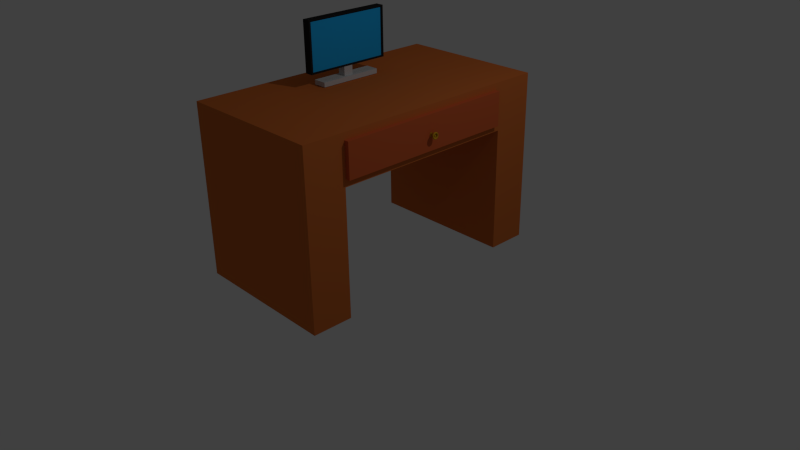 # Source: Desk.blend  (saved by Blender 2.73.0; exported with 4.5.12 LTS)
import bpy
from mathutils import Matrix  # noqa: F401  (used for matrix-valued properties, if any)

bpy.ops.wm.read_factory_settings(use_empty=True)
scene = bpy.context.scene
scene.name = 'Scene'

# ---- collections
col_collection_1 = bpy.data.collections.new('Collection 1'); scene.collection.children.link(col_collection_1)

# ---- materials (node trees are filled in below, after node groups)
mat_material_002 = bpy.data.materials.new('Material.002')
mat_material_002.alpha_threshold = 0.0
mat_material_002.use_transparent_shadow = False
mat_material_002.diffuse_color = (0.64, 0.1206, 0.03675, 1.0)
mat_material_002.specular_color = (0.5, 0.5, 0.5)
mat_material_002.roughness = 0.5
mat_material_002.specular_intensity = 1.0
mat_material_001 = bpy.data.materials.new('Material.001')
mat_material_001.alpha_threshold = 0.0
mat_material_001.use_transparent_shadow = False
mat_material_001.diffuse_color = (0.64, 0.1628, 0.03752, 1.0)
mat_material_001.specular_color = (0.5, 0.5, 0.5)
mat_material_001.roughness = 0.5
mat_material_001.specular_intensity = 1.0
mat_material_004 = bpy.data.materials.new('Material.004')
mat_material_004.alpha_threshold = 0.0
mat_material_004.use_transparent_shadow = False
mat_material_004.diffuse_color = (0.64, 0.3489, 0.01485, 1.0)
mat_material_004.specular_color = (0.5, 0.5, 0.5)
mat_material_004.roughness = 0.5
mat_material_004.specular_intensity = 1.0
mat_material_003 = bpy.data.materials.new('Material.003')
mat_material_003.alpha_threshold = 0.0
mat_material_003.use_transparent_shadow = False
mat_material_003.diffuse_color = (0.64, 0.3489, 0.01485, 1.0)
mat_material_003.specular_color = (0.5, 0.5, 0.5)
mat_material_003.roughness = 0.5
mat_material_003.specular_intensity = 1.0
mat_material_005 = bpy.data.materials.new('Material.005')
mat_material_005.alpha_threshold = 0.0
mat_material_005.use_transparent_shadow = False
mat_material_005.diffuse_color = (0.64, 0.3489, 0.01485, 1.0)
mat_material_005.specular_color = (0.5, 0.5, 0.5)
mat_material_005.roughness = 0.5
mat_material_005.specular_intensity = 1.0
mat_material_007 = bpy.data.materials.new('Material.007')
mat_material_007.alpha_threshold = 0.0
mat_material_007.use_transparent_shadow = False
mat_material_007.diffuse_color = (0.5926, 0.5926, 0.5926, 1.0)
mat_material_007.roughness = 0.5
mat_material_006 = bpy.data.materials.new('Material.006')
mat_material_006.alpha_threshold = 0.0
mat_material_006.use_transparent_shadow = False
mat_material_006.diffuse_color = (0.02038, 0.02038, 0.02038, 1.0)
mat_material_006.roughness = 0.5
mat_material_008 = bpy.data.materials.new('Material.008')
mat_material_008.alpha_threshold = 0.0
mat_material_008.use_transparent_shadow = False
mat_material_008.diffuse_color = (0.5926, 0.5926, 0.5926, 1.0)
mat_material_008.roughness = 0.5
mat_material = bpy.data.materials.new('Material')
mat_material.alpha_threshold = 0.0
mat_material.use_transparent_shadow = False
mat_material.diffuse_color = (0.01761, 0.421, 0.8971, 1.0)
mat_material.roughness = 0.5

# ---- material node trees

# ---- world
world_world = bpy.data.worlds.new('World'); scene.world = world_world
world_world.color = (0.05088, 0.05088, 0.05088)
world_world.use_sun_shadow = False
world_world.sun_shadow_jitter_overblur = 0.0
world_world.cycles.sampling_method = 'MANUAL'
world_world.cycles.sample_map_resolution = 256

# ---- cameras
cam_camera = bpy.data.cameras.new('Camera')
cam_camera.clip_end = 100.0
cam_camera.lens = 35.0
cam_camera.sensor_width = 32.0
cam_camera.sensor_height = 18.0
cam_camera.ortho_scale = 7.314
cam_camera.dof.focus_distance = 0.0
cam_camera.dof.aperture_fstop = 128.0

# ---- lights
light_lamp = bpy.data.lights.new('Lamp', 'POINT')
light_lamp.transmission_factor = 0.0
light_lamp.cutoff_distance = 30.0
light_lamp.energy = 100.0
light_lamp.shadow_buffer_clip_start = 1.001
light_lamp.shadow_soft_size = 0.1
light_lamp.shadow_maximum_resolution = 0.006
light_lamp.use_absolute_resolution = True
light_lamp.cycles.use_multiple_importance_sampling = False

# ---- meshes
me_cube_001_cube_002 = bpy.data.meshes.new('Cube.001_Cube.002')
me_cube_001_cube_002.from_pydata([(-0.3227, 2.146, 1.197), (-0.3227, 2.146, -1.14), (-0.3227, 1.711, -1.14), (-0.3227, 1.711, 1.197), (1.029, 2.146, -1.14), (1.029, 1.711, -1.14), (1.029, 2.146, 1.197), (1.029, 1.711, 1.197)], [], [(0, 1, 2, 3), (1, 4, 5, 2), (4, 6, 7, 5), (6, 0, 3, 7), (3, 2, 5, 7), (1, 0, 6, 4)])
me_cube_001_cube_002.materials.append(mat_material_002)
me_cube_001_cube_002.use_remesh_preserve_volume = False
me_cube_001_cube_002.use_remesh_preserve_attributes = False
me_cube_001_cube_002.use_mirror_vertex_groups = False
me_cube_001_cube_002.update()
me_cube_001 = bpy.data.meshes.new('Cube.001')
me_cube_001.from_pydata([(0.9709, 0.01261, -1.731), (0.9709, 0.01261, -1.208), (-0.9709, 0.01261, -1.208), (-0.9709, 0.01261, -1.731), (0.9709, 2.234, -1.731), (-0.9709, 2.234, -1.731), (0.9709, 2.234, 1.731), (0.9709, 0.01261, 1.731), (0.9709, 0.01261, 1.208), (0.9709, 1.621, 1.208), (0.9709, 1.621, -1.208), (-0.9709, 0.01261, 1.731), (-0.9709, 2.234, 1.731), (-0.9709, 1.621, -1.208), (-0.9709, 1.621, 1.208), (-0.9709, 0.01261, 1.208)], [], [(0, 1, 2, 3), (4, 0, 3, 5), (4, 5, 12, 6), (7, 6, 12, 11), (8, 7, 11, 15), (13, 2, 1, 10), (10, 9, 14, 13), (9, 8, 15, 14), (8, 9, 10, 1, 0, 4, 6, 7), (11, 12, 5, 3, 2, 13, 14, 15)])
me_cube_001.materials.append(mat_material_001)
me_cube_001.use_remesh_preserve_volume = False
me_cube_001.use_remesh_preserve_attributes = False
me_cube_001.use_mirror_vertex_groups = False
me_cube_001.update()
me_sphere = bpy.data.meshes.new('Sphere')
me_sphere.from_pydata([(1.097, 1.912, -0.0008), (1.098, 1.91, -0.0008), (1.098, 1.91, 0.001015), (1.097, 1.912, 0.000909), (1.098, 1.908, -0.0008), (1.098, 1.907, -0.0008), (1.098, 1.907, 0.001015), (1.098, 1.908, 0.00105), (1.097, 1.905, -0.0008), (1.097, 1.903, -0.0008), (1.096, 1.903, 0.000739), (1.097, 1.905, 0.000909), (1.095, 1.902, -0.0008), (1.094, 1.901, -0.0008), (1.094, 1.901, 0.000228), (1.095, 1.902, 0.000508), (1.091, 1.918, -0.0008), (1.092, 1.917, -0.0008), (1.092, 1.917, -9.2e-05), (1.091, 1.918, -0.000439), (1.092, 1.9, -0.0008), (1.091, 1.899, -0.0008), (1.091, 1.899, -0.000439), (1.092, 1.9, -9.2e-05), (1.094, 1.916, -0.0008), (1.095, 1.915, -0.0008), (1.095, 1.915, 0.000508), (1.094, 1.916, 0.000228), (1.097, 1.914, -0.0008), (1.096, 1.914, 0.000739), (1.095, 1.902, 0.001766), (1.096, 1.903, 0.002217), (1.092, 1.9, 0.000589), (1.094, 1.901, 0.001216), (1.094, 1.916, 0.001216), (1.092, 1.917, 0.000589), (1.096, 1.914, 0.002217), (1.095, 1.915, 0.001766), (1.097, 1.91, 0.002759), (1.097, 1.912, 0.002553), (1.097, 1.907, 0.002759), (1.097, 1.908, 0.002829), (1.097, 1.905, 0.002553), (1.09, 1.918, -9.2e-05), (1.09, 1.899, -9.2e-05), (1.094, 1.902, 0.002925), (1.095, 1.903, 0.00358), (1.092, 1.9, 0.001216), (1.093, 1.901, 0.002127), (1.093, 1.916, 0.002127), (1.092, 1.917, 0.001216), (1.095, 1.914, 0.00358), (1.094, 1.915, 0.002925), (1.096, 1.91, 0.004367), (1.096, 1.912, 0.004067), (1.096, 1.907, 0.004367), (1.097, 1.908, 0.004468), (1.096, 1.905, 0.004067), (1.09, 1.918, 0.000228), (1.09, 1.899, 0.000228), (1.093, 1.902, 0.003941), (1.094, 1.903, 0.004775), (1.091, 1.9, 0.001766), (1.092, 1.901, 0.002925), (1.092, 1.916, 0.002925), (1.091, 1.917, 0.001766), (1.094, 1.914, 0.004775), (1.093, 1.915, 0.003941), (1.095, 1.91, 0.005776), (1.095, 1.912, 0.005395), (1.095, 1.907, 0.005776), (1.095, 1.908, 0.005905), (1.095, 1.905, 0.005395), (1.09, 1.918, 0.000508), (1.09, 1.899, 0.000508), (1.092, 1.902, 0.004775), (1.093, 1.903, 0.005756), (1.091, 1.9, 0.002217), (1.092, 1.901, 0.00358), (1.092, 1.916, 0.00358), (1.091, 1.917, 0.002217), (1.093, 1.914, 0.005756), (1.092, 1.915, 0.004775), (1.094, 1.91, 0.006933), (1.094, 1.912, 0.006484), (1.094, 1.907, 0.006933), (1.094, 1.908, 0.007084), (1.094, 1.905, 0.006484), (1.09, 1.918, 0.000739), (1.09, 1.899, 0.000739), (1.091, 1.902, 0.005395), (1.092, 1.903, 0.006484), (1.09, 1.9, 0.002553), (1.091, 1.901, 0.004067), (1.091, 1.916, 0.004067), (1.09, 1.917, 0.002553), (1.092, 1.914, 0.006484), (1.091, 1.915, 0.005395), (1.092, 1.91, 0.007792), (1.092, 1.912, 0.007294), (1.092, 1.907, 0.007792), (1.092, 1.908, 0.00796), (1.092, 1.905, 0.007294), (1.089, 1.918, 0.000909), (1.089, 1.899, 0.000909), (1.09, 1.902, 0.005776), (1.09, 1.903, 0.006933), (1.089, 1.9, 0.002759), (1.09, 1.901, 0.004367), (1.09, 1.916, 0.004367), (1.089, 1.917, 0.002759), (1.09, 1.914, 0.006933), (1.09, 1.915, 0.005776), (1.091, 1.91, 0.008321), (1.09, 1.912, 0.007792), (1.091, 1.907, 0.008321), (1.091, 1.908, 0.0085), (1.09, 1.905, 0.007792), (1.089, 1.918, 0.001015), (1.089, 1.899, 0.001015), (1.089, 1.902, 0.005905), (1.089, 1.903, 0.007084), (1.089, 1.9, 0.002829), (1.089, 1.901, 0.004468), (1.089, 1.916, 0.004468), (1.089, 1.917, 0.002829), (1.089, 1.914, 0.007084), (1.089, 1.915, 0.005905), (1.089, 1.91, 0.0085), (1.089, 1.912, 0.00796), (1.089, 1.907, 0.0085), (1.089, 1.908, 0.008682), (1.089, 1.905, 0.00796), (1.089, 1.918, 0.00105), (1.089, 1.899, 0.00105), (1.087, 1.902, 0.005776), (1.087, 1.903, 0.006933), (1.088, 1.9, 0.002759), (1.088, 1.901, 0.004367), (1.088, 1.916, 0.004367), (1.088, 1.917, 0.002759), (1.087, 1.914, 0.006933), (1.087, 1.915, 0.005776), (1.087, 1.91, 0.008321), (1.087, 1.912, 0.007792), (1.087, 1.907, 0.008321), (1.087, 1.908, 0.0085), (1.087, 1.905, 0.007792), (1.088, 1.918, 0.001015), (1.088, 1.899, 0.001015), (1.086, 1.902, 0.005395), (1.086, 1.903, 0.006484), (1.087, 1.9, 0.002553), (1.087, 1.901, 0.004067), (1.087, 1.916, 0.004067), (1.087, 1.917, 0.002553), (1.086, 1.914, 0.006484), (1.086, 1.915, 0.005395), (1.085, 1.91, 0.007792), (1.085, 1.912, 0.007294), (1.085, 1.907, 0.007792), (1.085, 1.908, 0.00796), (1.085, 1.905, 0.007294), (1.088, 1.918, 0.000909), (1.088, 1.899, 0.000909), (1.085, 1.902, 0.004775), (1.084, 1.903, 0.005756), (1.087, 1.9, 0.002217), (1.086, 1.901, 0.00358), (1.086, 1.916, 0.00358), (1.087, 1.917, 0.002217), (1.084, 1.914, 0.005756), (1.085, 1.915, 0.004775), (1.084, 1.91, 0.006933), (1.084, 1.912, 0.006484), (1.084, 1.907, 0.006933), (1.083, 1.908, 0.007084), (1.084, 1.905, 0.006484), (1.088, 1.918, 0.000739), (1.088, 1.899, 0.000739), (1.084, 1.902, 0.003941), (1.083, 1.903, 0.004775), (1.086, 1.9, 0.001766), (1.085, 1.901, 0.002925), (1.085, 1.916, 0.002925), (1.086, 1.917, 0.001766), (1.083, 1.914, 0.004775), (1.084, 1.915, 0.003941), (1.082, 1.91, 0.005776), (1.083, 1.912, 0.005395), (1.082, 1.907, 0.005776), (1.082, 1.908, 0.005905), (1.083, 1.905, 0.005395), (1.087, 1.918, 0.000508), (1.087, 1.899, 0.000508), (1.083, 1.902, 0.002925), (1.082, 1.903, 0.00358), (1.086, 1.9, 0.001216), (1.084, 1.901, 0.002127), (1.084, 1.916, 0.002127), (1.086, 1.917, 0.001216), (1.082, 1.914, 0.00358), (1.083, 1.915, 0.002925), (1.081, 1.91, 0.004367), (1.081, 1.912, 0.004067), (1.081, 1.907, 0.004367), (1.081, 1.908, 0.004468), (1.081, 1.905, 0.004067), (1.087, 1.918, 0.000228), (1.087, 1.899, 0.000228), (1.083, 1.902, 0.001766), (1.081, 1.903, 0.002217), (1.085, 1.9, 0.000589), (1.084, 1.901, 0.001216), (1.084, 1.916, 0.001216), (1.085, 1.917, 0.000589), (1.081, 1.914, 0.002217), (1.083, 1.915, 0.001766), (1.08, 1.91, 0.002759), (1.081, 1.912, 0.002553), (1.08, 1.907, 0.002759), (1.08, 1.908, 0.002829), (1.081, 1.905, 0.002553), (1.087, 1.918, -9.2e-05), (1.087, 1.899, -9.2e-05), (1.082, 1.902, 0.000508), (1.081, 1.903, 0.000739), (1.085, 1.9, -9.2e-05), (1.084, 1.901, 0.000228), (1.084, 1.916, 0.000228), (1.085, 1.917, -9.2e-05), (1.081, 1.914, 0.000739), (1.082, 1.915, 0.000508), (1.08, 1.91, 0.001015), (1.08, 1.912, 0.000909), (1.08, 1.907, 0.001015), (1.079, 1.908, 0.00105), (1.08, 1.905, 0.000909), (1.087, 1.918, -0.000439), (1.087, 1.899, -0.000439), (1.082, 1.902, -0.0008), (1.081, 1.903, -0.0008), (1.085, 1.9, -0.0008), (1.083, 1.901, -0.0008), (1.083, 1.916, -0.0008), (1.085, 1.917, -0.0008), (1.081, 1.914, -0.0008), (1.082, 1.915, -0.0008), (1.079, 1.91, -0.0008), (1.08, 1.912, -0.0008), (1.079, 1.907, -0.0008), (1.079, 1.908, -0.0008), (1.08, 1.905, -0.0008), (1.087, 1.918, -0.0008), (1.087, 1.899, -0.0008), (1.082, 1.902, -0.002108), (1.081, 1.903, -0.002338), (1.085, 1.9, -0.001507), (1.084, 1.901, -0.001827), (1.084, 1.916, -0.001827), (1.085, 1.917, -0.001507), (1.081, 1.914, -0.002338), (1.082, 1.915, -0.002108), (1.08, 1.91, -0.002614), (1.08, 1.912, -0.002509), (1.08, 1.907, -0.002614), (1.079, 1.908, -0.002649), (1.08, 1.905, -0.002509), (1.087, 1.918, -0.00116), (1.087, 1.899, -0.00116), (1.083, 1.902, -0.003365), (1.081, 1.903, -0.003817), (1.085, 1.9, -0.002188), (1.084, 1.901, -0.002815), (1.084, 1.916, -0.002815), (1.085, 1.917, -0.002188), (1.081, 1.914, -0.003817), (1.083, 1.915, -0.003365), (1.08, 1.91, -0.004358), (1.081, 1.912, -0.004152), (1.08, 1.907, -0.004358), (1.08, 1.908, -0.004428), (1.081, 1.905, -0.004152), (1.087, 1.918, -0.001507), (1.087, 1.899, -0.001507), (1.083, 1.902, -0.004524), (1.082, 1.903, -0.00518), (1.086, 1.9, -0.002815), (1.084, 1.901, -0.003726), (1.084, 1.916, -0.003726), (1.086, 1.917, -0.002815), (1.082, 1.914, -0.00518), (1.083, 1.915, -0.004524), (1.081, 1.91, -0.005966), (1.081, 1.912, -0.005666), (1.081, 1.907, -0.005966), (1.081, 1.908, -0.006067), (1.081, 1.905, -0.005666), (1.087, 1.918, -0.001827), (1.087, 1.899, -0.001827), (1.084, 1.902, -0.00554), (1.083, 1.903, -0.006374), (1.086, 1.9, -0.003365), (1.085, 1.901, -0.004524), (1.085, 1.916, -0.004524), (1.086, 1.917, -0.003365), (1.083, 1.914, -0.006374), (1.084, 1.915, -0.00554), (1.082, 1.91, -0.007375), (1.083, 1.912, -0.006994), (1.082, 1.907, -0.007375), (1.082, 1.908, -0.007504), (1.083, 1.905, -0.006994), (1.087, 1.918, -0.002108), (1.087, 1.899, -0.002108), (1.085, 1.902, -0.006374), (1.084, 1.903, -0.007355), (1.087, 1.9, -0.003817), (1.086, 1.901, -0.00518), (1.086, 1.916, -0.00518), (1.087, 1.917, -0.003817), (1.084, 1.914, -0.007355), (1.085, 1.915, -0.006374), (1.084, 1.91, -0.008532), (1.084, 1.912, -0.008083), (1.084, 1.907, -0.008532), (1.083, 1.908, -0.008683), (1.084, 1.905, -0.008083), (1.088, 1.918, -0.002338), (1.088, 1.899, -0.002338), (1.086, 1.902, -0.006994), (1.086, 1.903, -0.008083), (1.087, 1.9, -0.004152), (1.087, 1.901, -0.005666), (1.087, 1.916, -0.005666), (1.087, 1.917, -0.004152), (1.086, 1.914, -0.008083), (1.086, 1.915, -0.006994), (1.085, 1.91, -0.009391), (1.085, 1.912, -0.008893), (1.085, 1.907, -0.009391), (1.085, 1.908, -0.00956), (1.085, 1.905, -0.008893), (1.088, 1.918, -0.002509), (1.088, 1.899, -0.002509), (1.087, 1.902, -0.007375), (1.087, 1.903, -0.008532), (1.088, 1.9, -0.004358), (1.088, 1.901, -0.005966), (1.088, 1.916, -0.005966), (1.088, 1.917, -0.004358), (1.087, 1.914, -0.008532), (1.087, 1.915, -0.007375), (1.087, 1.91, -0.00992), (1.087, 1.912, -0.009391), (1.087, 1.907, -0.00992), (1.087, 1.908, -0.0101), (1.087, 1.905, -0.009391), (1.088, 1.918, -0.002614), (1.088, 1.899, -0.002614), (1.089, 1.902, -0.007504), (1.089, 1.903, -0.008683), (1.089, 1.9, -0.004428), (1.089, 1.901, -0.006067), (1.089, 1.916, -0.006067), (1.089, 1.917, -0.004428), (1.089, 1.914, -0.008683), (1.089, 1.915, -0.007504), (1.089, 1.91, -0.0101), (1.089, 1.912, -0.009559), (1.089, 1.907, -0.0101), (1.089, 1.908, -0.01028), (1.089, 1.905, -0.009559), (1.089, 1.918, -0.002649), (1.089, 1.899, -0.002649), (1.09, 1.902, -0.007375), (1.09, 1.903, -0.008532), (1.089, 1.9, -0.004358), (1.09, 1.901, -0.005966), (1.09, 1.916, -0.005966), (1.089, 1.917, -0.004358), (1.09, 1.914, -0.008532), (1.09, 1.915, -0.007375), (1.091, 1.91, -0.00992), (1.09, 1.912, -0.009391), (1.091, 1.907, -0.00992), (1.091, 1.908, -0.0101), (1.09, 1.905, -0.009391), (1.089, 1.918, -0.002614), (1.089, 1.899, -0.002614), (1.091, 1.902, -0.006994), (1.092, 1.903, -0.008083), (1.09, 1.9, -0.004152), (1.091, 1.901, -0.005666), (1.091, 1.916, -0.005666), (1.09, 1.917, -0.004152), (1.092, 1.914, -0.008083), (1.091, 1.915, -0.006994), (1.092, 1.91, -0.009391), (1.092, 1.912, -0.008893), (1.092, 1.907, -0.009391), (1.092, 1.908, -0.009559), (1.092, 1.905, -0.008893), (1.089, 1.918, -0.002509), (1.089, 1.899, -0.002509), (1.092, 1.902, -0.006374), (1.093, 1.903, -0.007355), (1.091, 1.9, -0.003817), (1.092, 1.901, -0.00518), (1.092, 1.916, -0.00518), (1.091, 1.917, -0.003817), (1.093, 1.914, -0.007355), (1.092, 1.915, -0.006374), (1.094, 1.91, -0.008532), (1.094, 1.912, -0.008083), (1.094, 1.907, -0.008532), (1.094, 1.908, -0.008683), (1.094, 1.905, -0.008083), (1.09, 1.918, -0.002338), (1.09, 1.899, -0.002338), (1.093, 1.902, -0.00554), (1.094, 1.903, -0.006374), (1.091, 1.9, -0.003365), (1.092, 1.901, -0.004524), (1.092, 1.916, -0.004524), (1.091, 1.917, -0.003365), (1.094, 1.914, -0.006374), (1.093, 1.915, -0.00554), (1.095, 1.91, -0.007375), (1.095, 1.912, -0.006994), (1.095, 1.907, -0.007375), (1.095, 1.908, -0.007504), (1.095, 1.905, -0.006994), (1.09, 1.918, -0.002108), (1.09, 1.899, -0.002108), (1.094, 1.902, -0.004524), (1.095, 1.903, -0.00518), (1.092, 1.9, -0.002815), (1.093, 1.901, -0.003726), (1.093, 1.916, -0.003726), (1.092, 1.917, -0.002815), (1.095, 1.914, -0.00518), (1.094, 1.915, -0.004524), (1.096, 1.91, -0.005966), (1.096, 1.912, -0.005666), (1.096, 1.907, -0.005966), (1.097, 1.908, -0.006067), (1.096, 1.905, -0.005666), (1.09, 1.918, -0.001827), (1.09, 1.899, -0.001827), (1.095, 1.902, -0.003365), (1.096, 1.903, -0.003817), (1.092, 1.9, -0.002188), (1.094, 1.901, -0.002815), (1.094, 1.916, -0.002815), (1.092, 1.917, -0.002188), (1.096, 1.914, -0.003817), (1.095, 1.915, -0.003365), (1.097, 1.91, -0.004358), (1.097, 1.912, -0.004152), (1.097, 1.907, -0.004358), (1.097, 1.908, -0.004428), (1.097, 1.905, -0.004152), (1.09, 1.918, -0.001507), (1.09, 1.899, -0.001507), (1.095, 1.902, -0.002108), (1.096, 1.903, -0.002338), (1.092, 1.9, -0.001507), (1.094, 1.901, -0.001827), (1.094, 1.916, -0.001827), (1.092, 1.917, -0.001507), (1.096, 1.914, -0.002338), (1.095, 1.915, -0.002108), (1.098, 1.91, -0.002614), (1.097, 1.912, -0.002509), (1.098, 1.907, -0.002614), (1.098, 1.908, -0.002649), (1.097, 1.905, -0.002509), (1.091, 1.918, -0.00116), (1.091, 1.899, -0.00116), (1.089, 1.918, -0.0008), (1.089, 1.899, -0.0008)], [], [(0, 1, 2, 3), (4, 5, 6, 7), (8, 9, 10, 11), (12, 13, 14, 15), (16, 17, 18, 19), (20, 21, 22, 23), (24, 25, 26, 27), (28, 0, 3, 29), (1, 4, 7, 2), (5, 8, 11, 6), (9, 12, 15, 10), (13, 20, 23, 14), (17, 24, 27, 18), (25, 28, 29, 26), (10, 15, 30, 31), (14, 23, 32, 33), (18, 27, 34, 35), (26, 29, 36, 37), (3, 2, 38, 39), (7, 6, 40, 41), (11, 10, 31, 42), (15, 14, 33, 30), (19, 18, 35, 43), (23, 22, 44, 32), (27, 26, 37, 34), (29, 3, 39, 36), (2, 7, 41, 38), (6, 11, 42, 40), (31, 30, 45, 46), (33, 32, 47, 48), (35, 34, 49, 50), (37, 36, 51, 52), (39, 38, 53, 54), (41, 40, 55, 56), (42, 31, 46, 57), (30, 33, 48, 45), (43, 35, 50, 58), (32, 44, 59, 47), (34, 37, 52, 49), (36, 39, 54, 51), (38, 41, 56, 53), (40, 42, 57, 55), (46, 45, 60, 61), (48, 47, 62, 63), (50, 49, 64, 65), (52, 51, 66, 67), (54, 53, 68, 69), (56, 55, 70, 71), (57, 46, 61, 72), (45, 48, 63, 60), (58, 50, 65, 73), (47, 59, 74, 62), (49, 52, 67, 64), (51, 54, 69, 66), (53, 56, 71, 68), (55, 57, 72, 70), (61, 60, 75, 76), (63, 62, 77, 78), (65, 64, 79, 80), (67, 66, 81, 82), (69, 68, 83, 84), (71, 70, 85, 86), (72, 61, 76, 87), (60, 63, 78, 75), (73, 65, 80, 88), (62, 74, 89, 77), (64, 67, 82, 79), (66, 69, 84, 81), (68, 71, 86, 83), (70, 72, 87, 85), (76, 75, 90, 91), (78, 77, 92, 93), (80, 79, 94, 95), (82, 81, 96, 97), (84, 83, 98, 99), (86, 85, 100, 101), (87, 76, 91, 102), (75, 78, 93, 90), (88, 80, 95, 103), (77, 89, 104, 92), (79, 82, 97, 94), (81, 84, 99, 96), (83, 86, 101, 98), (85, 87, 102, 100), (91, 90, 105, 106), (93, 92, 107, 108), (95, 94, 109, 110), (97, 96, 111, 112), (99, 98, 113, 114), (101, 100, 115, 116), (102, 91, 106, 117), (90, 93, 108, 105), (103, 95, 110, 118), (92, 104, 119, 107), (94, 97, 112, 109), (96, 99, 114, 111), (98, 101, 116, 113), (100, 102, 117, 115), (106, 105, 120, 121), (108, 107, 122, 123), (110, 109, 124, 125), (112, 111, 126, 127), (114, 113, 128, 129), (116, 115, 130, 131), (117, 106, 121, 132), (105, 108, 123, 120), (118, 110, 125, 133), (107, 119, 134, 122), (109, 112, 127, 124), (111, 114, 129, 126), (113, 116, 131, 128), (115, 117, 132, 130), (121, 120, 135, 136), (123, 122, 137, 138), (125, 124, 139, 140), (127, 126, 141, 142), (129, 128, 143, 144), (131, 130, 145, 146), (132, 121, 136, 147), (120, 123, 138, 135), (133, 125, 140, 148), (122, 134, 149, 137), (124, 127, 142, 139), (126, 129, 144, 141), (128, 131, 146, 143), (130, 132, 147, 145), (136, 135, 150, 151), (138, 137, 152, 153), (140, 139, 154, 155), (142, 141, 156, 157), (144, 143, 158, 159), (146, 145, 160, 161), (147, 136, 151, 162), (135, 138, 153, 150), (148, 140, 155, 163), (137, 149, 164, 152), (139, 142, 157, 154), (141, 144, 159, 156), (143, 146, 161, 158), (145, 147, 162, 160), (151, 150, 165, 166), (153, 152, 167, 168), (155, 154, 169, 170), (157, 156, 171, 172), (159, 158, 173, 174), (161, 160, 175, 176), (162, 151, 166, 177), (150, 153, 168, 165), (163, 155, 170, 178), (152, 164, 179, 167), (154, 157, 172, 169), (156, 159, 174, 171), (158, 161, 176, 173), (160, 162, 177, 175), (166, 165, 180, 181), (168, 167, 182, 183), (170, 169, 184, 185), (172, 171, 186, 187), (174, 173, 188, 189), (176, 175, 190, 191), (177, 166, 181, 192), (165, 168, 183, 180), (178, 170, 185, 193), (167, 179, 194, 182), (169, 172, 187, 184), (171, 174, 189, 186), (173, 176, 191, 188), (175, 177, 192, 190), (181, 180, 195, 196), (183, 182, 197, 198), (185, 184, 199, 200), (187, 186, 201, 202), (189, 188, 203, 204), (191, 190, 205, 206), (192, 181, 196, 207), (180, 183, 198, 195), (193, 185, 200, 208), (182, 194, 209, 197), (184, 187, 202, 199), (186, 189, 204, 201), (188, 191, 206, 203), (190, 192, 207, 205), (196, 195, 210, 211), (198, 197, 212, 213), (200, 199, 214, 215), (202, 201, 216, 217), (204, 203, 218, 219), (206, 205, 220, 221), (207, 196, 211, 222), (195, 198, 213, 210), (208, 200, 215, 223), (197, 209, 224, 212), (199, 202, 217, 214), (201, 204, 219, 216), (203, 206, 221, 218), (205, 207, 222, 220), (211, 210, 225, 226), (213, 212, 227, 228), (215, 214, 229, 230), (217, 216, 231, 232), (219, 218, 233, 234), (221, 220, 235, 236), (222, 211, 226, 237), (210, 213, 228, 225), (223, 215, 230, 238), (212, 224, 239, 227), (214, 217, 232, 229), (216, 219, 234, 231), (218, 221, 236, 233), (220, 222, 237, 235), (226, 225, 240, 241), (228, 227, 242, 243), (230, 229, 244, 245), (232, 231, 246, 247), (234, 233, 248, 249), (236, 235, 250, 251), (237, 226, 241, 252), (225, 228, 243, 240), (238, 230, 245, 253), (227, 239, 254, 242), (229, 232, 247, 244), (231, 234, 249, 246), (233, 236, 251, 248), (235, 237, 252, 250), (241, 240, 255, 256), (243, 242, 257, 258), (245, 244, 259, 260), (247, 246, 261, 262), (249, 248, 263, 264), (251, 250, 265, 266), (252, 241, 256, 267), (240, 243, 258, 255), (253, 245, 260, 268), (242, 254, 269, 257), (244, 247, 262, 259), (246, 249, 264, 261), (248, 251, 266, 263), (250, 252, 267, 265), (256, 255, 270, 271), (258, 257, 272, 273), (260, 259, 274, 275), (262, 261, 276, 277), (264, 263, 278, 279), (266, 265, 280, 281), (267, 256, 271, 282), (255, 258, 273, 270), (268, 260, 275, 283), (257, 269, 284, 272), (259, 262, 277, 274), (261, 264, 279, 276), (263, 266, 281, 278), (265, 267, 282, 280), (271, 270, 285, 286), (273, 272, 287, 288), (275, 274, 289, 290), (277, 276, 291, 292), (279, 278, 293, 294), (281, 280, 295, 296), (282, 271, 286, 297), (270, 273, 288, 285), (283, 275, 290, 298), (272, 284, 299, 287), (274, 277, 292, 289), (276, 279, 294, 291), (278, 281, 296, 293), (280, 282, 297, 295), (286, 285, 300, 301), (288, 287, 302, 303), (290, 289, 304, 305), (292, 291, 306, 307), (294, 293, 308, 309), (296, 295, 310, 311), (297, 286, 301, 312), (285, 288, 303, 300), (298, 290, 305, 313), (287, 299, 314, 302), (289, 292, 307, 304), (291, 294, 309, 306), (293, 296, 311, 308), (295, 297, 312, 310), (301, 300, 315, 316), (303, 302, 317, 318), (305, 304, 319, 320), (307, 306, 321, 322), (309, 308, 323, 324), (311, 310, 325, 326), (312, 301, 316, 327), (300, 303, 318, 315), (313, 305, 320, 328), (302, 314, 329, 317), (304, 307, 322, 319), (306, 309, 324, 321), (308, 311, 326, 323), (310, 312, 327, 325), (316, 315, 330, 331), (318, 317, 332, 333), (320, 319, 334, 335), (322, 321, 336, 337), (324, 323, 338, 339), (326, 325, 340, 341), (327, 316, 331, 342), (315, 318, 333, 330), (328, 320, 335, 343), (317, 329, 344, 332), (319, 322, 337, 334), (321, 324, 339, 336), (323, 326, 341, 338), (325, 327, 342, 340), (331, 330, 345, 346), (333, 332, 347, 348), (335, 334, 349, 350), (337, 336, 351, 352), (339, 338, 353, 354), (341, 340, 355, 356), (342, 331, 346, 357), (330, 333, 348, 345), (343, 335, 350, 358), (332, 344, 359, 347), (334, 337, 352, 349), (336, 339, 354, 351), (338, 341, 356, 353), (340, 342, 357, 355), (346, 345, 360, 361), (348, 347, 362, 363), (350, 349, 364, 365), (352, 351, 366, 367), (354, 353, 368, 369), (356, 355, 370, 371), (357, 346, 361, 372), (345, 348, 363, 360), (358, 350, 365, 373), (347, 359, 374, 362), (349, 352, 367, 364), (351, 354, 369, 366), (353, 356, 371, 368), (355, 357, 372, 370), (361, 360, 375, 376), (363, 362, 377, 378), (365, 364, 379, 380), (367, 366, 381, 382), (369, 368, 383, 384), (371, 370, 385, 386), (372, 361, 376, 387), (360, 363, 378, 375), (373, 365, 380, 388), (362, 374, 389, 377), (364, 367, 382, 379), (366, 369, 384, 381), (368, 371, 386, 383), (370, 372, 387, 385), (376, 375, 390, 391), (378, 377, 392, 393), (380, 379, 394, 395), (382, 381, 396, 397), (384, 383, 398, 399), (386, 385, 400, 401), (387, 376, 391, 402), (375, 378, 393, 390), (388, 380, 395, 403), (377, 389, 404, 392), (379, 382, 397, 394), (381, 384, 399, 396), (383, 386, 401, 398), (385, 387, 402, 400), (391, 390, 405, 406), (393, 392, 407, 408), (395, 394, 409, 410), (397, 396, 411, 412), (399, 398, 413, 414), (401, 400, 415, 416), (402, 391, 406, 417), (390, 393, 408, 405), (403, 395, 410, 418), (392, 404, 419, 407), (394, 397, 412, 409), (396, 399, 414, 411), (398, 401, 416, 413), (400, 402, 417, 415), (406, 405, 420, 421), (408, 407, 422, 423), (410, 409, 424, 425), (412, 411, 426, 427), (414, 413, 428, 429), (416, 415, 430, 431), (417, 406, 421, 432), (405, 408, 423, 420), (418, 410, 425, 433), (407, 419, 434, 422), (409, 412, 427, 424), (411, 414, 429, 426), (413, 416, 431, 428), (415, 417, 432, 430), (421, 420, 435, 436), (423, 422, 437, 438), (425, 424, 439, 440), (427, 426, 441, 442), (429, 428, 443, 444), (431, 430, 445, 446), (432, 421, 436, 447), (420, 423, 438, 435), (433, 425, 440, 448), (422, 434, 449, 437), (424, 427, 442, 439), (426, 429, 444, 441), (428, 431, 446, 443), (430, 432, 447, 445), (436, 435, 450, 451), (438, 437, 452, 453), (440, 439, 454, 455), (442, 441, 456, 457), (444, 443, 458, 459), (446, 445, 460, 461), (447, 436, 451, 462), (435, 438, 453, 450), (448, 440, 455, 463), (437, 449, 464, 452), (439, 442, 457, 454), (441, 444, 459, 456), (443, 446, 461, 458), (445, 447, 462, 460), (451, 450, 465, 466), (453, 452, 467, 468), (455, 454, 469, 470), (457, 456, 471, 472), (459, 458, 473, 474), (461, 460, 475, 476), (462, 451, 466, 477), (450, 453, 468, 465), (463, 455, 470, 478), (452, 464, 479, 467), (454, 457, 472, 469), (456, 459, 474, 471), (458, 461, 476, 473), (460, 462, 477, 475), (480, 16, 19), (21, 481, 22), (480, 19, 43), (22, 481, 44), (480, 43, 58), (44, 481, 59), (480, 58, 73), (59, 481, 74), (480, 73, 88), (74, 481, 89), (480, 88, 103), (89, 481, 104), (480, 103, 118), (104, 481, 119), (480, 118, 133), (119, 481, 134), (480, 133, 148), (134, 481, 149), (480, 148, 163), (149, 481, 164), (480, 163, 178), (164, 481, 179), (480, 178, 193), (179, 481, 194), (480, 193, 208), (194, 481, 209), (480, 208, 223), (209, 481, 224), (480, 223, 238), (224, 481, 239), (480, 238, 253), (239, 481, 254), (480, 253, 268), (254, 481, 269), (480, 268, 283), (269, 481, 284), (480, 283, 298), (284, 481, 299), (480, 298, 313), (299, 481, 314), (480, 313, 328), (314, 481, 329), (480, 328, 343), (329, 481, 344), (480, 343, 358), (344, 481, 359), (480, 358, 373), (359, 481, 374), (480, 373, 388), (374, 481, 389), (480, 388, 403), (389, 481, 404), (480, 403, 418), (404, 481, 419), (480, 418, 433), (419, 481, 434), (480, 433, 448), (434, 481, 449), (480, 448, 463), (449, 481, 464), (480, 463, 478), (464, 481, 479), (466, 465, 12, 9), (480, 478, 16), (468, 467, 20, 13), (470, 469, 24, 17), (479, 481, 21), (472, 471, 28, 25), (1, 0, 474, 473), (476, 475, 5, 4), (477, 466, 9, 8), (465, 468, 13, 12), (478, 470, 17, 16), (467, 479, 21, 20), (469, 472, 25, 24), (0, 28, 471, 474), (473, 476, 4, 1), (475, 477, 8, 5)])
me_sphere.materials.append(mat_material_004)
me_sphere.use_remesh_preserve_volume = False
me_sphere.use_remesh_preserve_attributes = False
me_sphere.use_mirror_vertex_groups = False
me_sphere.update()
me_cylinder = bpy.data.meshes.new('Cylinder')
me_cylinder.from_pydata([(1.003, 1.872, -0.0227), (1.087, 1.944, -0.0227), (1.087, 1.939, -0.02926), (1.003, 1.869, -0.0153), (1.087, 1.933, -0.03472), (1.003, 1.867, -0.007343), (1.087, 1.926, -0.03888), (1.003, 1.866, 0.000869), (1.087, 1.918, -0.04158), (1.003, 1.867, 0.009017), (1.087, 1.91, -0.04271), (1.003, 1.87, 0.01679), (1.087, 1.902, -0.04222), (1.003, 1.874, 0.02389), (1.087, 1.894, -0.04014), (1.003, 1.88, 0.03003), (1.087, 1.886, -0.03655), (1.003, 1.886, 0.035), (1.087, 1.88, -0.03159), (1.003, 1.894, 0.03859), (1.087, 1.874, -0.02544), (1.003, 1.902, 0.04067), (1.087, 1.87, -0.01835), (1.003, 1.91, 0.04115), (1.087, 1.867, -0.01057), (1.003, 1.918, 0.04002), (1.087, 1.866, -0.002426), (1.003, 1.926, 0.03733), (1.087, 1.867, 0.005785), (1.003, 1.933, 0.03317), (1.087, 1.869, 0.01374), (1.003, 1.939, 0.0277), (1.087, 1.872, 0.02114), (1.003, 1.944, 0.02114), (1.087, 1.877, 0.0277), (1.003, 1.948, 0.01374), (1.087, 1.884, 0.03317), (1.003, 1.95, 0.005785), (1.087, 1.891, 0.03733), (1.003, 1.95, -0.002426), (1.087, 1.898, 0.04002), (1.003, 1.949, -0.01057), (1.087, 1.907, 0.04115), (1.003, 1.946, -0.01835), (1.087, 1.915, 0.04067), (1.003, 1.942, -0.02544), (1.087, 1.923, 0.03859), (1.003, 1.937, -0.03159), (1.087, 1.93, 0.035), (1.003, 1.93, -0.03655), (1.087, 1.937, 0.03003), (1.003, 1.923, -0.04014), (1.087, 1.942, 0.02389), (1.003, 1.915, -0.04222), (1.087, 1.946, 0.01679), (1.003, 1.907, -0.04271), (1.087, 1.949, 0.009017), (1.003, 1.898, -0.04158), (1.087, 1.95, 0.000869), (1.003, 1.891, -0.03888), (1.087, 1.95, -0.007343), (1.003, 1.884, -0.03472), (1.087, 1.948, -0.0153), (1.003, 1.877, -0.02926)], [], [(0, 1, 2, 3), (3, 2, 4, 5), (5, 4, 6, 7), (7, 6, 8, 9), (9, 8, 10, 11), (11, 10, 12, 13), (13, 12, 14, 15), (15, 14, 16, 17), (17, 16, 18, 19), (19, 18, 20, 21), (21, 20, 22, 23), (23, 22, 24, 25), (25, 24, 26, 27), (27, 26, 28, 29), (29, 28, 30, 31), (31, 30, 32, 33), (33, 32, 34, 35), (35, 34, 36, 37), (37, 36, 38, 39), (39, 38, 40, 41), (41, 40, 42, 43), (43, 42, 44, 45), (45, 44, 46, 47), (47, 46, 48, 49), (49, 48, 50, 51), (51, 50, 52, 53), (53, 52, 54, 55), (55, 54, 56, 57), (57, 56, 58, 59), (59, 58, 60, 61), (1, 0, 63, 62), (61, 60, 62, 63), (33, 35, 37, 39, 41, 43, 45, 47, 49, 51, 53, 55, 57, 59, 61, 63, 0, 3, 5, 7, 9, 11, 13, 15, 17, 19, 21, 23, 25, 27, 29, 31), (52, 50, 48, 46, 44, 42, 40, 38, 36, 34, 32, 30, 28, 26, 24, 22, 20, 18, 16, 14, 12, 10, 8, 6, 4, 2, 1, 62, 60, 58, 56, 54)])
me_cylinder.materials.append(mat_material_003)
me_cylinder.use_remesh_preserve_volume = False
me_cylinder.use_remesh_preserve_attributes = False
me_cylinder.use_mirror_vertex_groups = False
me_cylinder.update()
me_torus = bpy.data.meshes.new('Torus')
me_torus.from_pydata([(1.096, 1.865, -0.000725), (1.096, 1.866, -0.006274), (1.1, 1.867, -0.006125), (1.1, 1.866, -0.000725), (1.103, 1.87, -0.005719), (1.103, 1.87, -0.000725), (1.104, 1.874, -0.005164), (1.104, 1.874, -0.000725), (1.103, 1.878, -0.004609), (1.103, 1.878, -0.000725), (1.1, 1.881, -0.004203), (1.1, 1.881, -0.000725), (1.096, 1.882, -0.004054), (1.096, 1.882, -0.000725), (1.091, 1.881, -0.004203), (1.091, 1.881, -0.000725), (1.088, 1.878, -0.004609), (1.088, 1.878, -0.000725), (1.087, 1.874, -0.005164), (1.087, 1.874, -0.000725), (1.088, 1.87, -0.005719), (1.088, 1.87, -0.000725), (1.091, 1.867, -0.006125), (1.091, 1.866, -0.000725), (1.096, 1.867, -0.01173), (1.1, 1.868, -0.01143), (1.103, 1.871, -0.01063), (1.104, 1.875, -0.009527), (1.103, 1.879, -0.008427), (1.1, 1.882, -0.007621), (1.096, 1.883, -0.007326), (1.091, 1.882, -0.007621), (1.088, 1.879, -0.008427), (1.087, 1.875, -0.009527), (1.088, 1.871, -0.01063), (1.091, 1.868, -0.01143), (1.096, 1.868, -0.01699), (1.1, 1.87, -0.01656), (1.103, 1.872, -0.01537), (1.104, 1.876, -0.01374), (1.103, 1.88, -0.01211), (1.1, 1.883, -0.01092), (1.096, 1.884, -0.01049), (1.091, 1.883, -0.01092), (1.088, 1.88, -0.01211), (1.087, 1.876, -0.01374), (1.088, 1.872, -0.01537), (1.091, 1.87, -0.01656), (1.096, 1.871, -0.02198), (1.1, 1.872, -0.02141), (1.103, 1.875, -0.01986), (1.104, 1.878, -0.01773), (1.103, 1.882, -0.0156), (1.1, 1.885, -0.01405), (1.096, 1.886, -0.01348), (1.091, 1.885, -0.01405), (1.088, 1.882, -0.0156), (1.087, 1.878, -0.01773), (1.088, 1.875, -0.01986), (1.091, 1.872, -0.02141), (1.096, 1.874, -0.02661), (1.1, 1.875, -0.02591), (1.103, 1.877, -0.02402), (1.104, 1.881, -0.02143), (1.103, 1.884, -0.01884), (1.1, 1.887, -0.01695), (1.096, 1.888, -0.01625), (1.091, 1.887, -0.01695), (1.088, 1.884, -0.01884), (1.087, 1.881, -0.02143), (1.088, 1.877, -0.02402), (1.091, 1.875, -0.02591), (1.096, 1.878, -0.03078), (1.1, 1.879, -0.02998), (1.103, 1.881, -0.02778), (1.104, 1.884, -0.02477), (1.103, 1.887, -0.02177), (1.1, 1.889, -0.01957), (1.096, 1.89, -0.01876), (1.091, 1.889, -0.01957), (1.088, 1.887, -0.02177), (1.087, 1.884, -0.02477), (1.088, 1.881, -0.02778), (1.091, 1.879, -0.02998), (1.096, 1.882, -0.03445), (1.1, 1.883, -0.03355), (1.103, 1.884, -0.03108), (1.104, 1.887, -0.02771), (1.103, 1.89, -0.02433), (1.1, 1.892, -0.02186), (1.096, 1.892, -0.02096), (1.091, 1.892, -0.02186), (1.088, 1.89, -0.02433), (1.087, 1.887, -0.02771), (1.088, 1.884, -0.03108), (1.091, 1.883, -0.03355), (1.096, 1.887, -0.03754), (1.1, 1.887, -0.03655), (1.103, 1.889, -0.03386), (1.104, 1.891, -0.03018), (1.103, 1.893, -0.0265), (1.1, 1.894, -0.0238), (1.096, 1.895, -0.02282), (1.091, 1.894, -0.0238), (1.088, 1.893, -0.0265), (1.087, 1.891, -0.03018), (1.088, 1.889, -0.03386), (1.091, 1.887, -0.03655), (1.096, 1.891, -0.04), (1.1, 1.892, -0.03895), (1.103, 1.893, -0.03607), (1.104, 1.895, -0.03215), (1.103, 1.896, -0.02822), (1.1, 1.898, -0.02534), (1.096, 1.898, -0.02429), (1.091, 1.898, -0.02534), (1.088, 1.896, -0.02822), (1.087, 1.895, -0.03215), (1.088, 1.893, -0.03607), (1.091, 1.892, -0.03895), (1.096, 1.897, -0.04179), (1.1, 1.897, -0.04069), (1.103, 1.898, -0.03768), (1.104, 1.899, -0.03358), (1.103, 1.9, -0.02947), (1.1, 1.901, -0.02646), (1.096, 1.901, -0.02536), (1.091, 1.901, -0.02646), (1.088, 1.9, -0.02947), (1.087, 1.899, -0.03358), (1.088, 1.898, -0.03768), (1.091, 1.897, -0.04069), (1.096, 1.902, -0.04287), (1.1, 1.902, -0.04174), (1.103, 1.903, -0.03866), (1.104, 1.903, -0.03444), (1.103, 1.904, -0.03023), (1.1, 1.904, -0.02714), (1.096, 1.904, -0.02601), (1.091, 1.904, -0.02714), (1.088, 1.904, -0.03023), (1.087, 1.903, -0.03444), (1.088, 1.903, -0.03866), (1.091, 1.902, -0.04174), (1.096, 1.908, -0.04324), (1.1, 1.908, -0.0421), (1.103, 1.908, -0.03899), (1.104, 1.908, -0.03474), (1.103, 1.908, -0.03048), (1.1, 1.908, -0.02737), (1.096, 1.908, -0.02623), (1.091, 1.908, -0.02737), (1.088, 1.908, -0.03048), (1.087, 1.908, -0.03474), (1.088, 1.908, -0.03899), (1.091, 1.908, -0.0421), (1.096, 1.913, -0.04287), (1.1, 1.913, -0.04174), (1.103, 1.913, -0.03866), (1.104, 1.912, -0.03444), (1.103, 1.912, -0.03023), (1.1, 1.911, -0.02714), (1.096, 1.911, -0.02601), (1.091, 1.911, -0.02714), (1.088, 1.912, -0.03023), (1.087, 1.912, -0.03444), (1.088, 1.913, -0.03866), (1.091, 1.913, -0.04174), (1.096, 1.919, -0.04179), (1.1, 1.918, -0.04069), (1.103, 1.918, -0.03768), (1.104, 1.917, -0.03358), (1.103, 1.915, -0.02947), (1.1, 1.915, -0.02646), (1.096, 1.914, -0.02536), (1.091, 1.915, -0.02646), (1.088, 1.915, -0.02947), (1.087, 1.917, -0.03358), (1.088, 1.918, -0.03768), (1.091, 1.918, -0.04069), (1.096, 1.924, -0.04), (1.1, 1.924, -0.03895), (1.103, 1.922, -0.03607), (1.104, 1.921, -0.03215), (1.103, 1.919, -0.02822), (1.1, 1.918, -0.02534), (1.096, 1.918, -0.02429), (1.091, 1.918, -0.02534), (1.088, 1.919, -0.02822), (1.087, 1.921, -0.03215), (1.088, 1.922, -0.03607), (1.091, 1.924, -0.03895), (1.096, 1.929, -0.03754), (1.1, 1.928, -0.03655), (1.103, 1.927, -0.03386), (1.104, 1.925, -0.03018), (1.103, 1.923, -0.0265), (1.1, 1.921, -0.0238), (1.096, 1.921, -0.02282), (1.091, 1.921, -0.0238), (1.088, 1.923, -0.0265), (1.087, 1.925, -0.03018), (1.088, 1.927, -0.03386), (1.091, 1.928, -0.03655), (1.096, 1.934, -0.03445), (1.1, 1.933, -0.03355), (1.103, 1.931, -0.03108), (1.104, 1.928, -0.02771), (1.103, 1.926, -0.02433), (1.1, 1.924, -0.02186), (1.096, 1.923, -0.02096), (1.091, 1.924, -0.02186), (1.088, 1.926, -0.02433), (1.087, 1.928, -0.02771), (1.088, 1.931, -0.03108), (1.091, 1.933, -0.03355), (1.096, 1.938, -0.03078), (1.1, 1.937, -0.02998), (1.103, 1.935, -0.02778), (1.104, 1.932, -0.02477), (1.103, 1.929, -0.02177), (1.1, 1.927, -0.01957), (1.096, 1.926, -0.01876), (1.091, 1.927, -0.01957), (1.088, 1.929, -0.02177), (1.087, 1.932, -0.02477), (1.088, 1.935, -0.02778), (1.091, 1.937, -0.02998), (1.096, 1.941, -0.02661), (1.1, 1.941, -0.02591), (1.103, 1.938, -0.02402), (1.104, 1.935, -0.02143), (1.103, 1.931, -0.01884), (1.1, 1.929, -0.01695), (1.096, 1.928, -0.01625), (1.091, 1.929, -0.01695), (1.088, 1.931, -0.01884), (1.087, 1.935, -0.02143), (1.088, 1.938, -0.02402), (1.091, 1.941, -0.02591), (1.096, 1.945, -0.02198), (1.1, 1.944, -0.02141), (1.103, 1.941, -0.01986), (1.104, 1.937, -0.01773), (1.103, 1.934, -0.0156), (1.1, 1.931, -0.01405), (1.096, 1.93, -0.01348), (1.091, 1.931, -0.01405), (1.088, 1.934, -0.0156), (1.087, 1.937, -0.01773), (1.088, 1.941, -0.01986), (1.091, 1.944, -0.02141), (1.096, 1.947, -0.01699), (1.1, 1.946, -0.01656), (1.103, 1.943, -0.01537), (1.104, 1.939, -0.01374), (1.103, 1.935, -0.01211), (1.1, 1.932, -0.01092), (1.096, 1.931, -0.01049), (1.091, 1.932, -0.01092), (1.088, 1.935, -0.01211), (1.087, 1.939, -0.01374), (1.088, 1.943, -0.01537), (1.091, 1.946, -0.01656), (1.096, 1.949, -0.01173), (1.1, 1.948, -0.01143), (1.103, 1.945, -0.01063), (1.104, 1.941, -0.009527), (1.103, 1.937, -0.008427), (1.1, 1.934, -0.007621), (1.096, 1.932, -0.007326), (1.091, 1.934, -0.007621), (1.088, 1.937, -0.008427), (1.087, 1.941, -0.009527), (1.088, 1.945, -0.01063), (1.091, 1.948, -0.01143), (1.096, 1.95, -0.006274), (1.1, 1.949, -0.006125), (1.103, 1.946, -0.005719), (1.104, 1.941, -0.005164), (1.103, 1.937, -0.004609), (1.1, 1.934, -0.004203), (1.096, 1.933, -0.004054), (1.091, 1.934, -0.004203), (1.088, 1.937, -0.004609), (1.087, 1.941, -0.005164), (1.088, 1.946, -0.005719), (1.091, 1.949, -0.006125), (1.096, 1.95, -0.000725), (1.1, 1.949, -0.000725), (1.103, 1.946, -0.000725), (1.104, 1.942, -0.000725), (1.103, 1.938, -0.000725), (1.1, 1.934, -0.000725), (1.096, 1.933, -0.000725), (1.091, 1.934, -0.000725), (1.088, 1.938, -0.000725), (1.087, 1.942, -0.000725), (1.088, 1.946, -0.000725), (1.091, 1.949, -0.000725), (1.096, 1.95, 0.004824), (1.1, 1.949, 0.004676), (1.103, 1.946, 0.004269), (1.104, 1.941, 0.003715), (1.103, 1.937, 0.00316), (1.1, 1.934, 0.002753), (1.096, 1.933, 0.002605), (1.091, 1.934, 0.002753), (1.088, 1.937, 0.00316), (1.087, 1.941, 0.003715), (1.088, 1.946, 0.004269), (1.091, 1.949, 0.004676), (1.096, 1.949, 0.01028), (1.1, 1.948, 0.009984), (1.103, 1.945, 0.009178), (1.104, 1.941, 0.008078), (1.103, 1.937, 0.006977), (1.1, 1.934, 0.006172), (1.096, 1.932, 0.005877), (1.091, 1.934, 0.006172), (1.088, 1.937, 0.006977), (1.087, 1.941, 0.008078), (1.088, 1.945, 0.009178), (1.091, 1.948, 0.009984), (1.096, 1.947, 0.01554), (1.1, 1.946, 0.01511), (1.103, 1.943, 0.01392), (1.104, 1.939, 0.01229), (1.103, 1.935, 0.01066), (1.1, 1.932, 0.009473), (1.096, 1.931, 0.009037), (1.091, 1.932, 0.009473), (1.088, 1.935, 0.01066), (1.087, 1.939, 0.01229), (1.088, 1.943, 0.01392), (1.091, 1.946, 0.01511), (1.096, 1.945, 0.02053), (1.1, 1.944, 0.01996), (1.103, 1.941, 0.01841), (1.104, 1.937, 0.01628), (1.103, 1.934, 0.01416), (1.1, 1.931, 0.0126), (1.096, 1.93, 0.01203), (1.091, 1.931, 0.0126), (1.088, 1.934, 0.01416), (1.087, 1.937, 0.01628), (1.088, 1.941, 0.01841), (1.091, 1.944, 0.01996), (1.096, 1.941, 0.02516), (1.1, 1.941, 0.02446), (1.103, 1.938, 0.02257), (1.104, 1.935, 0.01998), (1.103, 1.931, 0.01739), (1.1, 1.929, 0.0155), (1.096, 1.928, 0.0148), (1.091, 1.929, 0.0155), (1.088, 1.931, 0.01739), (1.087, 1.935, 0.01998), (1.088, 1.938, 0.02257), (1.091, 1.941, 0.02446), (1.096, 1.938, 0.02934), (1.1, 1.937, 0.02853), (1.103, 1.935, 0.02633), (1.104, 1.932, 0.02332), (1.103, 1.929, 0.02032), (1.1, 1.927, 0.01812), (1.096, 1.926, 0.01731), (1.091, 1.927, 0.01812), (1.088, 1.929, 0.02032), (1.087, 1.932, 0.02332), (1.088, 1.935, 0.02633), (1.091, 1.937, 0.02853), (1.096, 1.934, 0.033), (1.1, 1.933, 0.0321), (1.103, 1.931, 0.02963), (1.104, 1.928, 0.02626), (1.103, 1.926, 0.02288), (1.1, 1.924, 0.02042), (1.096, 1.923, 0.01951), (1.091, 1.924, 0.02042), (1.088, 1.926, 0.02288), (1.087, 1.928, 0.02626), (1.088, 1.931, 0.02963), (1.091, 1.933, 0.0321), (1.096, 1.929, 0.03609), (1.1, 1.928, 0.03511), (1.103, 1.927, 0.03241), (1.104, 1.925, 0.02873), (1.103, 1.923, 0.02505), (1.1, 1.921, 0.02235), (1.096, 1.921, 0.02136), (1.091, 1.921, 0.02235), (1.088, 1.923, 0.02505), (1.087, 1.925, 0.02873), (1.088, 1.927, 0.03241), (1.091, 1.928, 0.03511), (1.096, 1.924, 0.03855), (1.1, 1.924, 0.0375), (1.103, 1.922, 0.03462), (1.104, 1.921, 0.0307), (1.103, 1.919, 0.02677), (1.1, 1.918, 0.02389), (1.096, 1.918, 0.02284), (1.091, 1.918, 0.02389), (1.088, 1.919, 0.02677), (1.087, 1.921, 0.0307), (1.088, 1.922, 0.03462), (1.091, 1.924, 0.0375), (1.096, 1.919, 0.04034), (1.1, 1.918, 0.03924), (1.103, 1.918, 0.03623), (1.104, 1.917, 0.03213), (1.103, 1.915, 0.02802), (1.1, 1.915, 0.02501), (1.096, 1.914, 0.02391), (1.091, 1.915, 0.02501), (1.088, 1.915, 0.02802), (1.087, 1.917, 0.03213), (1.088, 1.918, 0.03623), (1.091, 1.918, 0.03924), (1.096, 1.913, 0.04142), (1.1, 1.913, 0.0403), (1.103, 1.913, 0.03721), (1.104, 1.912, 0.03299), (1.103, 1.912, 0.02878), (1.1, 1.911, 0.02569), (1.096, 1.911, 0.02457), (1.091, 1.911, 0.02569), (1.088, 1.912, 0.02878), (1.087, 1.912, 0.03299), (1.088, 1.913, 0.03721), (1.091, 1.913, 0.0403), (1.096, 1.908, 0.04179), (1.1, 1.908, 0.04065), (1.103, 1.908, 0.03754), (1.104, 1.908, 0.03328), (1.103, 1.908, 0.02903), (1.1, 1.908, 0.02592), (1.096, 1.908, 0.02478), (1.091, 1.908, 0.02592), (1.088, 1.908, 0.02903), (1.087, 1.908, 0.03328), (1.088, 1.908, 0.03754), (1.091, 1.908, 0.04065), (1.096, 1.902, 0.04142), (1.1, 1.902, 0.0403), (1.103, 1.903, 0.03721), (1.104, 1.903, 0.03299), (1.103, 1.904, 0.02878), (1.1, 1.904, 0.02569), (1.096, 1.904, 0.02457), (1.091, 1.904, 0.02569), (1.088, 1.904, 0.02878), (1.087, 1.903, 0.03299), (1.088, 1.903, 0.03721), (1.091, 1.902, 0.0403), (1.096, 1.897, 0.04034), (1.1, 1.897, 0.03924), (1.103, 1.898, 0.03623), (1.104, 1.899, 0.03213), (1.103, 1.9, 0.02802), (1.1, 1.901, 0.02501), (1.096, 1.901, 0.02391), (1.091, 1.901, 0.02501), (1.088, 1.9, 0.02802), (1.087, 1.899, 0.03213), (1.088, 1.898, 0.03623), (1.091, 1.897, 0.03924), (1.096, 1.891, 0.03855), (1.1, 1.892, 0.0375), (1.103, 1.893, 0.03462), (1.104, 1.895, 0.0307), (1.103, 1.896, 0.02677), (1.1, 1.898, 0.02389), (1.096, 1.898, 0.02284), (1.091, 1.898, 0.02389), (1.088, 1.896, 0.02677), (1.087, 1.895, 0.0307), (1.088, 1.893, 0.03462), (1.091, 1.892, 0.0375), (1.096, 1.887, 0.03609), (1.1, 1.887, 0.03511), (1.103, 1.889, 0.03241), (1.104, 1.891, 0.02873), (1.103, 1.893, 0.02505), (1.1, 1.894, 0.02235), (1.096, 1.895, 0.02136), (1.091, 1.894, 0.02235), (1.088, 1.893, 0.02505), (1.087, 1.891, 0.02873), (1.088, 1.889, 0.03241), (1.091, 1.887, 0.03511), (1.096, 1.882, 0.033), (1.1, 1.883, 0.0321), (1.103, 1.884, 0.02963), (1.104, 1.887, 0.02626), (1.103, 1.89, 0.02288), (1.1, 1.892, 0.02042), (1.096, 1.892, 0.01951), (1.091, 1.892, 0.02042), (1.088, 1.89, 0.02288), (1.087, 1.887, 0.02626), (1.088, 1.884, 0.02963), (1.091, 1.883, 0.0321), (1.096, 1.878, 0.02934), (1.1, 1.879, 0.02853), (1.103, 1.881, 0.02633), (1.104, 1.884, 0.02332), (1.103, 1.887, 0.02032), (1.1, 1.889, 0.01812), (1.096, 1.89, 0.01731), (1.091, 1.889, 0.01812), (1.088, 1.887, 0.02032), (1.087, 1.884, 0.02332), (1.088, 1.881, 0.02633), (1.091, 1.879, 0.02853), (1.096, 1.874, 0.02516), (1.1, 1.875, 0.02446), (1.103, 1.877, 0.02257), (1.104, 1.881, 0.01998), (1.103, 1.884, 0.01739), (1.1, 1.887, 0.0155), (1.096, 1.888, 0.0148), (1.091, 1.887, 0.0155), (1.088, 1.884, 0.01739), (1.087, 1.881, 0.01998), (1.088, 1.877, 0.02257), (1.091, 1.875, 0.02446), (1.096, 1.871, 0.02053), (1.1, 1.872, 0.01996), (1.103, 1.875, 0.01841), (1.104, 1.878, 0.01628), (1.103, 1.882, 0.01416), (1.1, 1.885, 0.0126), (1.096, 1.886, 0.01203), (1.091, 1.885, 0.0126), (1.088, 1.882, 0.01416), (1.087, 1.878, 0.01628), (1.088, 1.875, 0.01841), (1.091, 1.872, 0.01996), (1.096, 1.868, 0.01554), (1.1, 1.87, 0.01511), (1.103, 1.872, 0.01392), (1.104, 1.876, 0.01229), (1.103, 1.88, 0.01066), (1.1, 1.883, 0.009473), (1.096, 1.884, 0.009037), (1.091, 1.883, 0.009473), (1.088, 1.88, 0.01066), (1.087, 1.876, 0.01229), (1.088, 1.872, 0.01392), (1.091, 1.87, 0.01511), (1.096, 1.867, 0.01028), (1.1, 1.868, 0.009984), (1.103, 1.871, 0.009178), (1.104, 1.875, 0.008078), (1.103, 1.879, 0.006977), (1.1, 1.882, 0.006172), (1.096, 1.883, 0.005877), (1.091, 1.882, 0.006172), (1.088, 1.879, 0.006977), (1.087, 1.875, 0.008078), (1.088, 1.871, 0.009178), (1.091, 1.868, 0.009984), (1.096, 1.866, 0.004824), (1.1, 1.867, 0.004676), (1.103, 1.87, 0.004269), (1.104, 1.874, 0.003715), (1.103, 1.878, 0.00316), (1.1, 1.881, 0.002753), (1.096, 1.882, 0.002605), (1.091, 1.881, 0.002753), (1.088, 1.878, 0.00316), (1.087, 1.874, 0.003715), (1.088, 1.87, 0.004269), (1.091, 1.867, 0.004676)], [], [(0, 1, 2, 3), (3, 2, 4, 5), (5, 4, 6, 7), (7, 6, 8, 9), (9, 8, 10, 11), (11, 10, 12, 13), (13, 12, 14, 15), (15, 14, 16, 17), (17, 16, 18, 19), (19, 18, 20, 21), (21, 20, 22, 23), (0, 23, 22, 1), (1, 24, 25, 2), (2, 25, 26, 4), (4, 26, 27, 6), (6, 27, 28, 8), (8, 28, 29, 10), (10, 29, 30, 12), (12, 30, 31, 14), (14, 31, 32, 16), (16, 32, 33, 18), (18, 33, 34, 20), (20, 34, 35, 22), (22, 35, 24, 1), (24, 36, 37, 25), (25, 37, 38, 26), (26, 38, 39, 27), (27, 39, 40, 28), (28, 40, 41, 29), (29, 41, 42, 30), (30, 42, 43, 31), (31, 43, 44, 32), (32, 44, 45, 33), (33, 45, 46, 34), (34, 46, 47, 35), (35, 47, 36, 24), (36, 48, 49, 37), (37, 49, 50, 38), (38, 50, 51, 39), (39, 51, 52, 40), (40, 52, 53, 41), (41, 53, 54, 42), (42, 54, 55, 43), (43, 55, 56, 44), (44, 56, 57, 45), (45, 57, 58, 46), (46, 58, 59, 47), (47, 59, 48, 36), (48, 60, 61, 49), (49, 61, 62, 50), (50, 62, 63, 51), (51, 63, 64, 52), (52, 64, 65, 53), (53, 65, 66, 54), (54, 66, 67, 55), (55, 67, 68, 56), (56, 68, 69, 57), (57, 69, 70, 58), (58, 70, 71, 59), (59, 71, 60, 48), (60, 72, 73, 61), (61, 73, 74, 62), (62, 74, 75, 63), (63, 75, 76, 64), (64, 76, 77, 65), (65, 77, 78, 66), (66, 78, 79, 67), (67, 79, 80, 68), (68, 80, 81, 69), (69, 81, 82, 70), (70, 82, 83, 71), (71, 83, 72, 60), (72, 84, 85, 73), (73, 85, 86, 74), (74, 86, 87, 75), (75, 87, 88, 76), (76, 88, 89, 77), (77, 89, 90, 78), (78, 90, 91, 79), (79, 91, 92, 80), (80, 92, 93, 81), (81, 93, 94, 82), (82, 94, 95, 83), (83, 95, 84, 72), (84, 96, 97, 85), (85, 97, 98, 86), (86, 98, 99, 87), (87, 99, 100, 88), (88, 100, 101, 89), (89, 101, 102, 90), (90, 102, 103, 91), (91, 103, 104, 92), (92, 104, 105, 93), (93, 105, 106, 94), (94, 106, 107, 95), (95, 107, 96, 84), (96, 108, 109, 97), (97, 109, 110, 98), (98, 110, 111, 99), (99, 111, 112, 100), (100, 112, 113, 101), (101, 113, 114, 102), (102, 114, 115, 103), (103, 115, 116, 104), (104, 116, 117, 105), (105, 117, 118, 106), (106, 118, 119, 107), (107, 119, 108, 96), (108, 120, 121, 109), (109, 121, 122, 110), (110, 122, 123, 111), (111, 123, 124, 112), (112, 124, 125, 113), (113, 125, 126, 114), (114, 126, 127, 115), (115, 127, 128, 116), (116, 128, 129, 117), (117, 129, 130, 118), (118, 130, 131, 119), (119, 131, 120, 108), (120, 132, 133, 121), (121, 133, 134, 122), (122, 134, 135, 123), (123, 135, 136, 124), (124, 136, 137, 125), (125, 137, 138, 126), (126, 138, 139, 127), (127, 139, 140, 128), (128, 140, 141, 129), (129, 141, 142, 130), (130, 142, 143, 131), (131, 143, 132, 120), (132, 144, 145, 133), (133, 145, 146, 134), (134, 146, 147, 135), (135, 147, 148, 136), (136, 148, 149, 137), (137, 149, 150, 138), (138, 150, 151, 139), (139, 151, 152, 140), (140, 152, 153, 141), (141, 153, 154, 142), (142, 154, 155, 143), (143, 155, 144, 132), (144, 156, 157, 145), (145, 157, 158, 146), (146, 158, 159, 147), (147, 159, 160, 148), (148, 160, 161, 149), (149, 161, 162, 150), (150, 162, 163, 151), (151, 163, 164, 152), (152, 164, 165, 153), (153, 165, 166, 154), (154, 166, 167, 155), (155, 167, 156, 144), (156, 168, 169, 157), (157, 169, 170, 158), (158, 170, 171, 159), (159, 171, 172, 160), (160, 172, 173, 161), (161, 173, 174, 162), (162, 174, 175, 163), (163, 175, 176, 164), (164, 176, 177, 165), (165, 177, 178, 166), (166, 178, 179, 167), (167, 179, 168, 156), (168, 180, 181, 169), (169, 181, 182, 170), (170, 182, 183, 171), (171, 183, 184, 172), (172, 184, 185, 173), (173, 185, 186, 174), (174, 186, 187, 175), (175, 187, 188, 176), (176, 188, 189, 177), (177, 189, 190, 178), (178, 190, 191, 179), (179, 191, 180, 168), (180, 192, 193, 181), (181, 193, 194, 182), (182, 194, 195, 183), (183, 195, 196, 184), (184, 196, 197, 185), (185, 197, 198, 186), (186, 198, 199, 187), (187, 199, 200, 188), (188, 200, 201, 189), (189, 201, 202, 190), (190, 202, 203, 191), (191, 203, 192, 180), (192, 204, 205, 193), (193, 205, 206, 194), (194, 206, 207, 195), (195, 207, 208, 196), (196, 208, 209, 197), (197, 209, 210, 198), (198, 210, 211, 199), (199, 211, 212, 200), (200, 212, 213, 201), (201, 213, 214, 202), (202, 214, 215, 203), (203, 215, 204, 192), (204, 216, 217, 205), (205, 217, 218, 206), (206, 218, 219, 207), (207, 219, 220, 208), (208, 220, 221, 209), (209, 221, 222, 210), (210, 222, 223, 211), (211, 223, 224, 212), (212, 224, 225, 213), (213, 225, 226, 214), (214, 226, 227, 215), (215, 227, 216, 204), (216, 228, 229, 217), (217, 229, 230, 218), (218, 230, 231, 219), (219, 231, 232, 220), (220, 232, 233, 221), (221, 233, 234, 222), (222, 234, 235, 223), (223, 235, 236, 224), (224, 236, 237, 225), (225, 237, 238, 226), (226, 238, 239, 227), (227, 239, 228, 216), (228, 240, 241, 229), (229, 241, 242, 230), (230, 242, 243, 231), (231, 243, 244, 232), (232, 244, 245, 233), (233, 245, 246, 234), (234, 246, 247, 235), (235, 247, 248, 236), (236, 248, 249, 237), (237, 249, 250, 238), (238, 250, 251, 239), (239, 251, 240, 228), (240, 252, 253, 241), (241, 253, 254, 242), (242, 254, 255, 243), (243, 255, 256, 244), (244, 256, 257, 245), (245, 257, 258, 246), (246, 258, 259, 247), (247, 259, 260, 248), (248, 260, 261, 249), (249, 261, 262, 250), (250, 262, 263, 251), (251, 263, 252, 240), (252, 264, 265, 253), (253, 265, 266, 254), (254, 266, 267, 255), (255, 267, 268, 256), (256, 268, 269, 257), (257, 269, 270, 258), (258, 270, 271, 259), (259, 271, 272, 260), (260, 272, 273, 261), (261, 273, 274, 262), (262, 274, 275, 263), (263, 275, 264, 252), (264, 276, 277, 265), (265, 277, 278, 266), (266, 278, 279, 267), (267, 279, 280, 268), (268, 280, 281, 269), (269, 281, 282, 270), (270, 282, 283, 271), (271, 283, 284, 272), (272, 284, 285, 273), (273, 285, 286, 274), (274, 286, 287, 275), (275, 287, 276, 264), (276, 288, 289, 277), (277, 289, 290, 278), (278, 290, 291, 279), (279, 291, 292, 280), (280, 292, 293, 281), (281, 293, 294, 282), (282, 294, 295, 283), (283, 295, 296, 284), (284, 296, 297, 285), (285, 297, 298, 286), (286, 298, 299, 287), (287, 299, 288, 276), (288, 300, 301, 289), (289, 301, 302, 290), (290, 302, 303, 291), (291, 303, 304, 292), (292, 304, 305, 293), (293, 305, 306, 294), (294, 306, 307, 295), (295, 307, 308, 296), (296, 308, 309, 297), (297, 309, 310, 298), (298, 310, 311, 299), (299, 311, 300, 288), (300, 312, 313, 301), (301, 313, 314, 302), (302, 314, 315, 303), (303, 315, 316, 304), (304, 316, 317, 305), (305, 317, 318, 306), (306, 318, 319, 307), (307, 319, 320, 308), (308, 320, 321, 309), (309, 321, 322, 310), (310, 322, 323, 311), (311, 323, 312, 300), (312, 324, 325, 313), (313, 325, 326, 314), (314, 326, 327, 315), (315, 327, 328, 316), (316, 328, 329, 317), (317, 329, 330, 318), (318, 330, 331, 319), (319, 331, 332, 320), (320, 332, 333, 321), (321, 333, 334, 322), (322, 334, 335, 323), (323, 335, 324, 312), (324, 336, 337, 325), (325, 337, 338, 326), (326, 338, 339, 327), (327, 339, 340, 328), (328, 340, 341, 329), (329, 341, 342, 330), (330, 342, 343, 331), (331, 343, 344, 332), (332, 344, 345, 333), (333, 345, 346, 334), (334, 346, 347, 335), (335, 347, 336, 324), (336, 348, 349, 337), (337, 349, 350, 338), (338, 350, 351, 339), (339, 351, 352, 340), (340, 352, 353, 341), (341, 353, 354, 342), (342, 354, 355, 343), (343, 355, 356, 344), (344, 356, 357, 345), (345, 357, 358, 346), (346, 358, 359, 347), (347, 359, 348, 336), (348, 360, 361, 349), (349, 361, 362, 350), (350, 362, 363, 351), (351, 363, 364, 352), (352, 364, 365, 353), (353, 365, 366, 354), (354, 366, 367, 355), (355, 367, 368, 356), (356, 368, 369, 357), (357, 369, 370, 358), (358, 370, 371, 359), (359, 371, 360, 348), (360, 372, 373, 361), (361, 373, 374, 362), (362, 374, 375, 363), (363, 375, 376, 364), (364, 376, 377, 365), (365, 377, 378, 366), (366, 378, 379, 367), (367, 379, 380, 368), (368, 380, 381, 369), (369, 381, 382, 370), (370, 382, 383, 371), (371, 383, 372, 360), (372, 384, 385, 373), (373, 385, 386, 374), (374, 386, 387, 375), (375, 387, 388, 376), (376, 388, 389, 377), (377, 389, 390, 378), (378, 390, 391, 379), (379, 391, 392, 380), (380, 392, 393, 381), (381, 393, 394, 382), (382, 394, 395, 383), (383, 395, 384, 372), (384, 396, 397, 385), (385, 397, 398, 386), (386, 398, 399, 387), (387, 399, 400, 388), (388, 400, 401, 389), (389, 401, 402, 390), (390, 402, 403, 391), (391, 403, 404, 392), (392, 404, 405, 393), (393, 405, 406, 394), (394, 406, 407, 395), (395, 407, 396, 384), (396, 408, 409, 397), (397, 409, 410, 398), (398, 410, 411, 399), (399, 411, 412, 400), (400, 412, 413, 401), (401, 413, 414, 402), (402, 414, 415, 403), (403, 415, 416, 404), (404, 416, 417, 405), (405, 417, 418, 406), (406, 418, 419, 407), (407, 419, 408, 396), (408, 420, 421, 409), (409, 421, 422, 410), (410, 422, 423, 411), (411, 423, 424, 412), (412, 424, 425, 413), (413, 425, 426, 414), (414, 426, 427, 415), (415, 427, 428, 416), (416, 428, 429, 417), (417, 429, 430, 418), (418, 430, 431, 419), (419, 431, 420, 408), (420, 432, 433, 421), (421, 433, 434, 422), (422, 434, 435, 423), (423, 435, 436, 424), (424, 436, 437, 425), (425, 437, 438, 426), (426, 438, 439, 427), (427, 439, 440, 428), (428, 440, 441, 429), (429, 441, 442, 430), (430, 442, 443, 431), (431, 443, 432, 420), (432, 444, 445, 433), (433, 445, 446, 434), (434, 446, 447, 435), (435, 447, 448, 436), (436, 448, 449, 437), (437, 449, 450, 438), (438, 450, 451, 439), (439, 451, 452, 440), (440, 452, 453, 441), (441, 453, 454, 442), (442, 454, 455, 443), (443, 455, 444, 432), (444, 456, 457, 445), (445, 457, 458, 446), (446, 458, 459, 447), (447, 459, 460, 448), (448, 460, 461, 449), (449, 461, 462, 450), (450, 462, 463, 451), (451, 463, 464, 452), (452, 464, 465, 453), (453, 465, 466, 454), (454, 466, 467, 455), (455, 467, 456, 444), (456, 468, 469, 457), (457, 469, 470, 458), (458, 470, 471, 459), (459, 471, 472, 460), (460, 472, 473, 461), (461, 473, 474, 462), (462, 474, 475, 463), (463, 475, 476, 464), (464, 476, 477, 465), (465, 477, 478, 466), (466, 478, 479, 467), (467, 479, 468, 456), (468, 480, 481, 469), (469, 481, 482, 470), (470, 482, 483, 471), (471, 483, 484, 472), (472, 484, 485, 473), (473, 485, 486, 474), (474, 486, 487, 475), (475, 487, 488, 476), (476, 488, 489, 477), (477, 489, 490, 478), (478, 490, 491, 479), (479, 491, 480, 468), (480, 492, 493, 481), (481, 493, 494, 482), (482, 494, 495, 483), (483, 495, 496, 484), (484, 496, 497, 485), (485, 497, 498, 486), (486, 498, 499, 487), (487, 499, 500, 488), (488, 500, 501, 489), (489, 501, 502, 490), (490, 502, 503, 491), (491, 503, 492, 480), (492, 504, 505, 493), (493, 505, 506, 494), (494, 506, 507, 495), (495, 507, 508, 496), (496, 508, 509, 497), (497, 509, 510, 498), (498, 510, 511, 499), (499, 511, 512, 500), (500, 512, 513, 501), (501, 513, 514, 502), (502, 514, 515, 503), (503, 515, 504, 492), (504, 516, 517, 505), (505, 517, 518, 506), (506, 518, 519, 507), (507, 519, 520, 508), (508, 520, 521, 509), (509, 521, 522, 510), (510, 522, 523, 511), (511, 523, 524, 512), (512, 524, 525, 513), (513, 525, 526, 514), (514, 526, 527, 515), (515, 527, 516, 504), (516, 528, 529, 517), (517, 529, 530, 518), (518, 530, 531, 519), (519, 531, 532, 520), (520, 532, 533, 521), (521, 533, 534, 522), (522, 534, 535, 523), (523, 535, 536, 524), (524, 536, 537, 525), (525, 537, 538, 526), (526, 538, 539, 527), (527, 539, 528, 516), (528, 540, 541, 529), (529, 541, 542, 530), (530, 542, 543, 531), (531, 543, 544, 532), (532, 544, 545, 533), (533, 545, 546, 534), (534, 546, 547, 535), (535, 547, 548, 536), (536, 548, 549, 537), (537, 549, 550, 538), (538, 550, 551, 539), (539, 551, 540, 528), (540, 552, 553, 541), (541, 553, 554, 542), (542, 554, 555, 543), (543, 555, 556, 544), (544, 556, 557, 545), (545, 557, 558, 546), (546, 558, 559, 547), (547, 559, 560, 548), (548, 560, 561, 549), (549, 561, 562, 550), (550, 562, 563, 551), (551, 563, 552, 540), (552, 564, 565, 553), (553, 565, 566, 554), (554, 566, 567, 555), (555, 567, 568, 556), (556, 568, 569, 557), (557, 569, 570, 558), (558, 570, 571, 559), (559, 571, 572, 560), (560, 572, 573, 561), (561, 573, 574, 562), (562, 574, 575, 563), (563, 575, 564, 552), (564, 0, 3, 565), (565, 3, 5, 566), (566, 5, 7, 567), (567, 7, 9, 568), (568, 9, 11, 569), (569, 11, 13, 570), (570, 13, 15, 571), (571, 15, 17, 572), (572, 17, 19, 573), (573, 19, 21, 574), (574, 21, 23, 575), (0, 564, 575, 23)])
me_torus.materials.append(mat_material_005)
me_torus.use_remesh_preserve_volume = False
me_torus.use_remesh_preserve_attributes = False
me_torus.use_mirror_vertex_groups = False
me_torus.update()
me_cube_002 = bpy.data.meshes.new('Cube.002')
me_cube_002.from_pydata([(-1.0, -1.0, -1.0), (-1.0, 1.0, -1.0), (1.0, 1.0, -1.0), (1.0, -1.0, -1.0), (-1.0, -1.0, 1.0), (-1.0, 1.0, 1.0), (1.0, 1.0, 1.0), (1.0, -1.0, 1.0)], [], [(4, 5, 1, 0), (5, 6, 2, 1), (6, 7, 3, 2), (7, 4, 0, 3), (0, 1, 2, 3), (7, 6, 5, 4)])
me_cube_002.materials.append(mat_material_007)
me_cube_002.use_remesh_preserve_volume = False
me_cube_002.use_remesh_preserve_attributes = False
me_cube_002.use_mirror_vertex_groups = False
me_cube_002.update()
me_cube_003 = bpy.data.meshes.new('Cube.003')
me_cube_003.from_pydata([(-1.0, -1.0, 1.0), (-1.0, 1.0, 1.0), (-1.0, 1.0, -1.0), (-1.0, -1.0, -1.0), (1.0, -1.0, 1.0), (1.0, -1.0, -1.0), (1.0, 1.0, 1.0), (1.0, 1.0, -1.0), (1.0, 0.9609, 0.9605), (1.0, 0.9613, 0.9605), (1.0, 0.9613, -0.9613), (1.0, -0.9605, -0.9613), (1.0, -0.9605, -0.9601), (1.0, -0.9605, 0.9605), (1.0, 0.9463, 0.9605), (1.0, -0.9605, -0.9358), (1.0, -0.9605, 0.9599), (0.4119, -0.9048, -0.8793), (0.4119, 0.9152, -0.8793), (0.4119, 0.9152, 0.8615), (0.4119, -0.9048, 0.8615), (0.899, 0.9613, -0.9613), (0.8989, 0.9613, -0.9613), (0.8989, 0.9613, 0.9435), (0.899, -0.9509, -0.9613)], [], [(0, 1, 2, 3), (4, 0, 3, 5), (4, 6, 1, 0), (1, 6, 7, 2), (3, 2, 7, 5), (8, 9, 10, 11, 12, 5, 7, 6, 4), (13, 14, 8, 4, 5, 12, 15, 16), (17, 18, 19, 20), (24, 21, 22, 18, 17), (15, 12, 17, 20), (8, 14, 20, 19), (18, 22, 23, 19), (16, 15, 20), (12, 11, 24, 17), (9, 8, 19, 23), (14, 13, 20), (10, 9, 23, 22, 21), (11, 10, 21, 24), (13, 16, 20)])
me_cube_003.materials.append(mat_material_006)
me_cube_003.use_remesh_preserve_volume = False
me_cube_003.use_remesh_preserve_attributes = False
me_cube_003.use_mirror_vertex_groups = False
me_cube_003.update()
me_cube = bpy.data.meshes.new('Cube')
me_cube.from_pydata([(-1.0, -1.0, -1.0), (-1.0, 1.0, -1.0), (1.0, 1.0, -1.0), (1.0, -1.0, -1.0), (-1.0, -1.0, 1.0), (-1.0, 1.0, 1.0), (1.0, 1.0, 1.0), (1.0, -1.0, 1.0)], [], [(4, 5, 1, 0), (5, 6, 2, 1), (6, 7, 3, 2), (7, 4, 0, 3), (0, 1, 2, 3), (7, 6, 5, 4)])
me_cube.materials.append(mat_material_008)
me_cube.use_remesh_preserve_volume = False
me_cube.use_remesh_preserve_attributes = False
me_cube.use_mirror_vertex_groups = False
me_cube.update()
me_plane = bpy.data.meshes.new('Plane')
me_plane.from_pydata([(-1.0, -1.0, 0.0), (1.0, -1.0, 0.0), (-1.0, 1.0, 0.0), (1.0, 1.0, 0.0)], [], [(0, 1, 3, 2)])
me_plane.materials.append(mat_material)
me_plane.use_remesh_preserve_volume = False
me_plane.use_remesh_preserve_attributes = False
me_plane.use_mirror_vertex_groups = False
me_plane.update()

# ---- objects
ob_desk = bpy.data.objects.new('Desk', None)
ob_drawer = bpy.data.objects.new('Drawer', me_cube_001_cube_002)
ob_maindesk = bpy.data.objects.new('MainDesk', me_cube_001)
ob_middledetail = bpy.data.objects.new('MiddleDetail', me_sphere)
ob_nobbase = bpy.data.objects.new('NobBase', me_cylinder)
ob_noboutline = bpy.data.objects.new('NobOutline', me_torus)
ob_monitor = bpy.data.objects.new('Monitor', None)
ob_monrod = bpy.data.objects.new('MonRod', me_cube_002)
ob_monmain = bpy.data.objects.new('MonMain', me_cube_003)
ob_monbase = bpy.data.objects.new('MonBase', me_cube)
ob_plane = bpy.data.objects.new('Plane', me_plane)
ob_lamp = bpy.data.objects.new('Lamp', light_lamp)
ob_camera = bpy.data.objects.new('Camera', cam_camera)

# ---- transforms, parenting, visibility, modifiers, constraints
ob_desk.location = (0.0372, -0.0106, 1.877)
ob_desk.empty_image_offset = (0.0, 0.0)
ob_desk.lineart.crease_threshold = 0.0
ob_drawer.parent = ob_desk
ob_drawer.matrix_parent_inverse = Matrix(((1.0, 0.0, 0.0, -0.0372), (0.0, 1.0, 0.0, 0.0106), (0.0, 0.0, 1.0, -1.877), (0.0, 0.0, 0.0, 1.0)))
ob_drawer.location = (0.0, 0.0, 0.0)
ob_drawer.rotation_euler = (1.571, -0.0, 0.0)
ob_drawer.lineart.crease_threshold = 0.0
ob_maindesk.parent = ob_desk
ob_maindesk.matrix_parent_inverse = Matrix(((1.0, 0.0, 0.0, -0.0372), (0.0, 1.0, 0.0, 0.0106), (0.0, 0.0, 1.0, -1.877), (0.0, 0.0, 0.0, 1.0)))
ob_maindesk.location = (0.0, 0.0, 0.0)
ob_maindesk.rotation_euler = (1.571, -0.0, 0.0)
ob_maindesk.lineart.crease_threshold = 0.0
ob_middledetail.parent = ob_desk
ob_middledetail.matrix_parent_inverse = Matrix(((1.0, 0.0, 0.0, -0.0372), (0.0, 1.0, 0.0, 0.0106), (0.0, 0.0, 1.0, -1.877), (0.0, 0.0, 0.0, 1.0)))
ob_middledetail.location = (0.0, 0.0, 0.0)
ob_middledetail.rotation_euler = (1.571, -0.0, 0.0)
ob_middledetail.lineart.crease_threshold = 0.0
ob_nobbase.parent = ob_desk
ob_nobbase.matrix_parent_inverse = Matrix(((1.0, 0.0, 0.0, -0.0372), (0.0, 1.0, 0.0, 0.0106), (0.0, 0.0, 1.0, -1.877), (0.0, 0.0, 0.0, 1.0)))
ob_nobbase.location = (0.0, 0.0, 0.0)
ob_nobbase.rotation_euler = (1.571, -0.0, 0.0)
ob_nobbase.lineart.crease_threshold = 0.0
ob_noboutline.parent = ob_desk
ob_noboutline.matrix_parent_inverse = Matrix(((1.0, 0.0, 0.0, -0.0372), (0.0, 1.0, 0.0, 0.0106), (0.0, 0.0, 1.0, -1.877), (0.0, 0.0, 0.0, 1.0)))
ob_noboutline.location = (0.0, 0.0, 0.0)
ob_noboutline.rotation_euler = (1.571, -0.0, 0.0)
ob_noboutline.lineart.crease_threshold = 0.0
ob_monitor.location = (-0.406, -0.004988, 2.271)
ob_monitor.empty_image_offset = (0.0, 0.0)
ob_monitor.lineart.crease_threshold = 0.0
ob_monrod.parent = ob_monitor
ob_monrod.matrix_parent_inverse = Matrix(((1.0, 0.0, 0.0, 0.406), (0.0, 1.0, 0.0, 0.004988), (0.0, 0.0, 1.0, -2.271), (0.0, 0.0, 0.0, 1.0)))
ob_monrod.location = (-0.4092, -0.008356, 2.348)
ob_monrod.scale = (0.05247, 0.06187, 0.0666)
ob_monrod.lineart.crease_threshold = 0.0
ob_monmain.parent = ob_monitor
ob_monmain.matrix_parent_inverse = Matrix(((1.0, 0.0, 0.0, 0.406), (0.0, 1.0, 0.0, 0.004988), (0.0, 0.0, 1.0, -2.271), (0.0, 0.0, 0.0, 1.0)))
ob_monmain.location = (-0.409, 0.0, 2.726)
ob_monmain.scale = (0.053, 0.5598, 0.315)
ob_monmain.lineart.crease_threshold = 0.0
ob_monbase.parent = ob_monitor
ob_monbase.matrix_parent_inverse = Matrix(((1.0, 0.0, 0.0, 0.406), (0.0, 1.0, 0.0, 0.004988), (0.0, 0.0, 1.0, -2.271), (0.0, 0.0, 0.0, 1.0)))
ob_monbase.location = (-0.4083, 0.0, 2.268)
ob_monbase.scale = (0.08891, 0.4089, 0.02891)
ob_monbase.lineart.crease_threshold = 0.0
ob_plane.parent = ob_monitor
ob_plane.matrix_parent_inverse = Matrix(((1.0, 0.0, 0.0, 0.406), (0.0, 1.0, 0.0, 0.004988), (0.0, 0.0, 1.0, -2.271), (0.0, 0.0, 0.0, 1.0)))
ob_plane.location = (-0.3695, -0.003722, 2.725)
ob_plane.rotation_euler = (0.0, 1.571, 0.0)
ob_plane.scale = (0.3111, 0.5511, 0.3311)
ob_plane.lineart.crease_threshold = 0.0
ob_lamp.location = (4.076, 1.005, 5.904)
ob_lamp.rotation_euler = (0.6503, 0.05522, 1.866)
ob_lamp.lock_rotations_4d = False
ob_lamp.empty_display_type = 'ARROWS'
ob_lamp.color = (0.0, 0.0, 0.0, 0.0)
ob_lamp.lineart.crease_threshold = 0.0
ob_camera.location = (7.481, -6.508, 5.344)
ob_camera.rotation_euler = (1.109, 0.01082, 0.8149)
ob_camera.lock_rotations_4d = False
ob_camera.empty_display_type = 'ARROWS'
ob_camera.color = (0.0, 0.0, 0.0, 0.0)
ob_camera.display_type = 'WIRE'
ob_camera.lineart.crease_threshold = 0.0

# ---- collection membership
col_collection_1.objects.link(ob_desk)
col_collection_1.objects.link(ob_drawer)
col_collection_1.objects.link(ob_maindesk)
col_collection_1.objects.link(ob_middledetail)
col_collection_1.objects.link(ob_nobbase)
col_collection_1.objects.link(ob_noboutline)
col_collection_1.objects.link(ob_monitor)
col_collection_1.objects.link(ob_monrod)
col_collection_1.objects.link(ob_monmain)
col_collection_1.objects.link(ob_monbase)
col_collection_1.objects.link(ob_plane)
col_collection_1.objects.link(ob_lamp)
col_collection_1.objects.link(ob_camera)

# ---- scene / render settings (as saved in the file)
scene.camera = ob_camera
scene.frame_start = 1; scene.frame_end = 250; scene.frame_set(1)
scene.render.engine = 'BLENDER_EEVEE_NEXT'
scene.render.resolution_percentage = 50
scene.render.dither_intensity = 0.0
scene.cycles.use_denoising = False
scene.cycles.samples = 10
scene.cycles.sampling_pattern = 'TABULATED_SOBOL'
scene.cycles.light_sampling_threshold = 0.0
scene.cycles.use_adaptive_sampling = False
scene.cycles.use_light_tree = False
scene.cycles.blur_glossy = 0.0
scene.cycles.pixel_filter_type = 'GAUSSIAN'
scene.cycles.sample_clamp_indirect = 0.0
scene.view_settings.view_transform = 'Standard'
bpy.context.view_layer.update()
